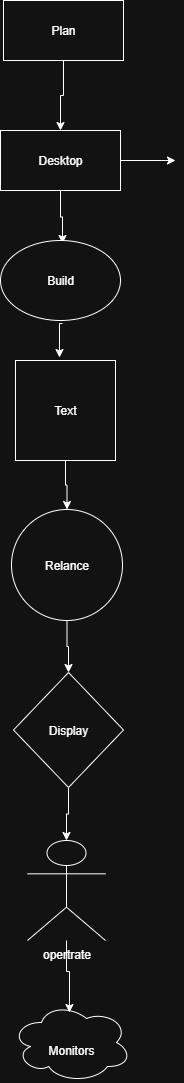

The diagram above was exported from draw.io. Its source (the exported page's mxGraphModel, read from the mxfile embedded in the PNG):
<mxGraphModel dx="1106" dy="1663" grid="1" gridSize="10" guides="1" tooltips="1" connect="1" arrows="1" fold="1" page="1" pageScale="1" pageWidth="850" pageHeight="1100" math="0" shadow="0">
  <root>
    <mxCell id="0" />
    <mxCell id="1" parent="0" />
    <mxCell id="d4AbT5lrCcELxwsvUbM--4" style="edgeStyle=orthogonalEdgeStyle;rounded=0;orthogonalLoop=1;jettySize=auto;html=1;" edge="1" parent="1" source="d4AbT5lrCcELxwsvUbM--3">
      <mxGeometry relative="1" as="geometry">
        <mxPoint x="540" as="targetPoint" />
      </mxGeometry>
    </mxCell>
    <mxCell id="d4AbT5lrCcELxwsvUbM--19" style="edgeStyle=orthogonalEdgeStyle;rounded=0;orthogonalLoop=1;jettySize=auto;html=1;entryX=0.5;entryY=0;entryDx=0;entryDy=0;" edge="1" parent="1" source="d4AbT5lrCcELxwsvUbM--3">
      <mxGeometry relative="1" as="geometry">
        <mxPoint x="427" y="83" as="targetPoint" />
      </mxGeometry>
    </mxCell>
    <mxCell id="d4AbT5lrCcELxwsvUbM--3" value="Desktop" style="rounded=0;whiteSpace=wrap;html=1;" vertex="1" parent="1">
      <mxGeometry x="365" y="-30" width="120" height="60" as="geometry" />
    </mxCell>
    <mxCell id="d4AbT5lrCcELxwsvUbM--18" style="edgeStyle=orthogonalEdgeStyle;rounded=0;orthogonalLoop=1;jettySize=auto;html=1;entryX=0.5;entryY=0;entryDx=0;entryDy=0;" edge="1" parent="1" source="d4AbT5lrCcELxwsvUbM--10" target="d4AbT5lrCcELxwsvUbM--11">
      <mxGeometry relative="1" as="geometry" />
    </mxCell>
    <mxCell id="d4AbT5lrCcELxwsvUbM--10" value="Text" style="whiteSpace=wrap;html=1;aspect=fixed;" vertex="1" parent="1">
      <mxGeometry x="380" y="200" width="100" height="100" as="geometry" />
    </mxCell>
    <mxCell id="d4AbT5lrCcELxwsvUbM--17" style="edgeStyle=orthogonalEdgeStyle;rounded=0;orthogonalLoop=1;jettySize=auto;html=1;" edge="1" parent="1" source="d4AbT5lrCcELxwsvUbM--11" target="d4AbT5lrCcELxwsvUbM--12">
      <mxGeometry relative="1" as="geometry" />
    </mxCell>
    <mxCell id="d4AbT5lrCcELxwsvUbM--11" value="Relance" style="ellipse;whiteSpace=wrap;html=1;aspect=fixed;" vertex="1" parent="1">
      <mxGeometry x="376" y="349" width="111" height="111" as="geometry" />
    </mxCell>
    <mxCell id="d4AbT5lrCcELxwsvUbM--16" style="edgeStyle=orthogonalEdgeStyle;rounded=0;orthogonalLoop=1;jettySize=auto;html=1;" edge="1" parent="1" source="d4AbT5lrCcELxwsvUbM--12" target="d4AbT5lrCcELxwsvUbM--13">
      <mxGeometry relative="1" as="geometry" />
    </mxCell>
    <mxCell id="d4AbT5lrCcELxwsvUbM--12" value="Display" style="rhombus;whiteSpace=wrap;html=1;" vertex="1" parent="1">
      <mxGeometry x="378" y="512" width="110" height="115" as="geometry" />
    </mxCell>
    <mxCell id="d4AbT5lrCcELxwsvUbM--13" value="opertrate" style="shape=umlActor;verticalLabelPosition=bottom;verticalAlign=top;html=1;outlineConnect=0;" vertex="1" parent="1">
      <mxGeometry x="392" y="680" width="78" height="100" as="geometry" />
    </mxCell>
    <mxCell id="d4AbT5lrCcELxwsvUbM--14" value="&lt;div&gt;&lt;br&gt;&lt;/div&gt;Monitors" style="ellipse;shape=cloud;whiteSpace=wrap;html=1;" vertex="1" parent="1">
      <mxGeometry x="376" y="842" width="120" height="80" as="geometry" />
    </mxCell>
    <mxCell id="d4AbT5lrCcELxwsvUbM--20" style="edgeStyle=orthogonalEdgeStyle;rounded=0;orthogonalLoop=1;jettySize=auto;html=1;entryX=0.44;entryY=-0.03;entryDx=0;entryDy=0;entryPerimeter=0;" edge="1" parent="1" target="d4AbT5lrCcELxwsvUbM--10">
      <mxGeometry relative="1" as="geometry">
        <mxPoint x="427" y="163" as="sourcePoint" />
      </mxGeometry>
    </mxCell>
    <mxCell id="d4AbT5lrCcELxwsvUbM--21" style="edgeStyle=orthogonalEdgeStyle;rounded=0;orthogonalLoop=1;jettySize=auto;html=1;entryX=0.483;entryY=0.125;entryDx=0;entryDy=0;entryPerimeter=0;" edge="1" parent="1" source="d4AbT5lrCcELxwsvUbM--13" target="d4AbT5lrCcELxwsvUbM--14">
      <mxGeometry relative="1" as="geometry" />
    </mxCell>
    <mxCell id="d4AbT5lrCcELxwsvUbM--23" style="edgeStyle=orthogonalEdgeStyle;rounded=0;orthogonalLoop=1;jettySize=auto;html=1;" edge="1" parent="1" source="d4AbT5lrCcELxwsvUbM--22" target="d4AbT5lrCcELxwsvUbM--3">
      <mxGeometry relative="1" as="geometry" />
    </mxCell>
    <mxCell id="d4AbT5lrCcELxwsvUbM--22" value="Plan" style="rounded=0;whiteSpace=wrap;html=1;" vertex="1" parent="1">
      <mxGeometry x="368" y="-160" width="120" height="60" as="geometry" />
    </mxCell>
    <mxCell id="d4AbT5lrCcELxwsvUbM--24" value="Build" style="ellipse;whiteSpace=wrap;html=1;" vertex="1" parent="1">
      <mxGeometry x="365" y="80" width="120" height="80" as="geometry" />
    </mxCell>
  </root>
</mxGraphModel>